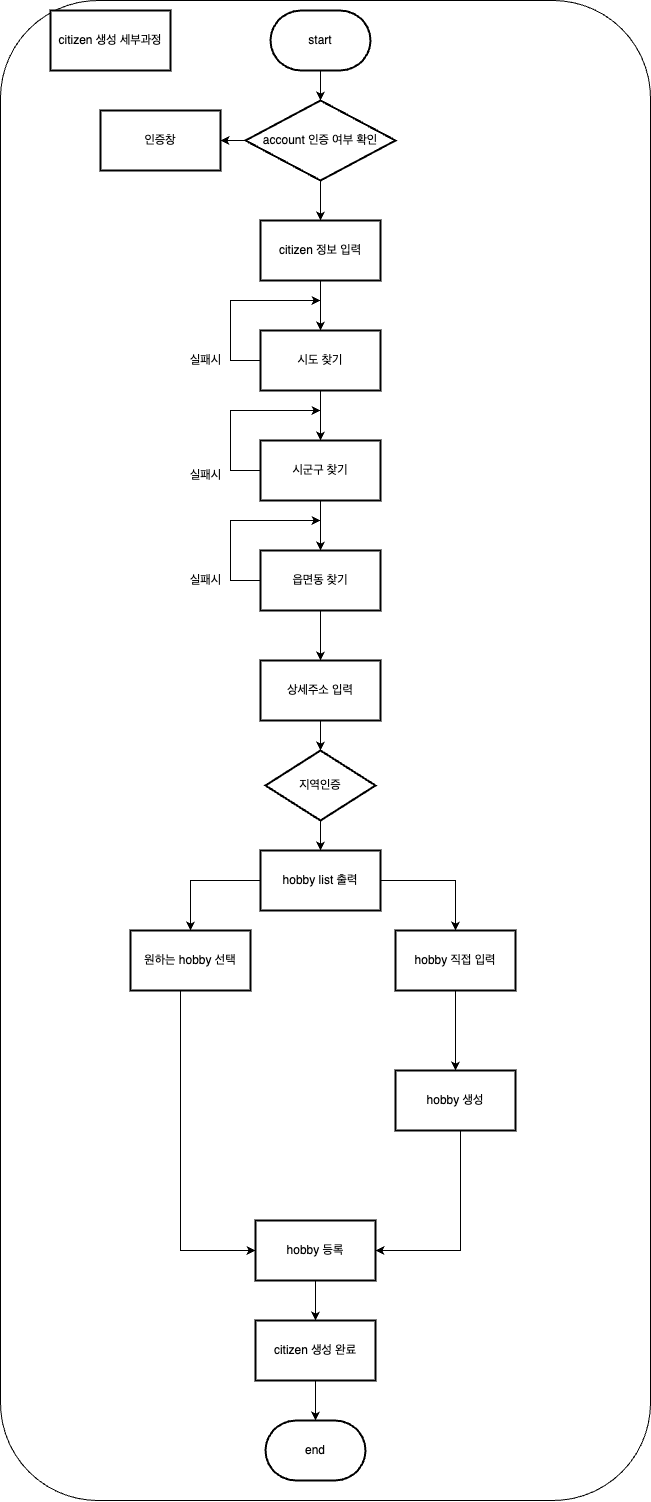

The diagram above was exported from draw.io. Its source (the exported page's mxGraphModel, read from the mxfile embedded in the PNG):
<mxGraphModel dx="2565" dy="1628" grid="1" gridSize="10" guides="1" tooltips="1" connect="1" arrows="1" fold="1" page="1" pageScale="1" pageWidth="827" pageHeight="1169" math="0" shadow="0">
  <root>
    <mxCell id="WIyWlLk6GJQsqaUBKTNV-0" />
    <mxCell id="WIyWlLk6GJQsqaUBKTNV-1" parent="WIyWlLk6GJQsqaUBKTNV-0" />
    <mxCell id="JaZaHEc-Jw7SZtrRPQw0-39" value="" style="rounded=1;whiteSpace=wrap;html=1;" vertex="1" parent="WIyWlLk6GJQsqaUBKTNV-1">
      <mxGeometry x="100" y="10" width="650" height="1500" as="geometry" />
    </mxCell>
    <mxCell id="JaZaHEc-Jw7SZtrRPQw0-0" value="citizen 생성 세부과정" style="whiteSpace=wrap;html=1;strokeWidth=2;" vertex="1" parent="WIyWlLk6GJQsqaUBKTNV-1">
      <mxGeometry x="150" y="20" width="120" height="60" as="geometry" />
    </mxCell>
    <mxCell id="JaZaHEc-Jw7SZtrRPQw0-1" value="" style="edgeStyle=orthogonalEdgeStyle;rounded=0;orthogonalLoop=1;jettySize=auto;html=1;" edge="1" parent="WIyWlLk6GJQsqaUBKTNV-1" source="JaZaHEc-Jw7SZtrRPQw0-2" target="JaZaHEc-Jw7SZtrRPQw0-5">
      <mxGeometry relative="1" as="geometry" />
    </mxCell>
    <mxCell id="JaZaHEc-Jw7SZtrRPQw0-2" value="start" style="strokeWidth=2;html=1;shape=mxgraph.flowchart.terminator;whiteSpace=wrap;" vertex="1" parent="WIyWlLk6GJQsqaUBKTNV-1">
      <mxGeometry x="370" y="20" width="100" height="60" as="geometry" />
    </mxCell>
    <mxCell id="JaZaHEc-Jw7SZtrRPQw0-3" value="" style="edgeStyle=orthogonalEdgeStyle;rounded=0;orthogonalLoop=1;jettySize=auto;html=1;" edge="1" parent="WIyWlLk6GJQsqaUBKTNV-1" source="JaZaHEc-Jw7SZtrRPQw0-5" target="JaZaHEc-Jw7SZtrRPQw0-7">
      <mxGeometry relative="1" as="geometry" />
    </mxCell>
    <mxCell id="JaZaHEc-Jw7SZtrRPQw0-4" value="" style="edgeStyle=orthogonalEdgeStyle;rounded=0;orthogonalLoop=1;jettySize=auto;html=1;" edge="1" parent="WIyWlLk6GJQsqaUBKTNV-1" source="JaZaHEc-Jw7SZtrRPQw0-5" target="JaZaHEc-Jw7SZtrRPQw0-22">
      <mxGeometry relative="1" as="geometry" />
    </mxCell>
    <mxCell id="JaZaHEc-Jw7SZtrRPQw0-5" value="account 인증 여부 확인" style="rhombus;whiteSpace=wrap;html=1;strokeWidth=2;" vertex="1" parent="WIyWlLk6GJQsqaUBKTNV-1">
      <mxGeometry x="345" y="110" width="150" height="80" as="geometry" />
    </mxCell>
    <mxCell id="JaZaHEc-Jw7SZtrRPQw0-6" value="" style="edgeStyle=orthogonalEdgeStyle;rounded=0;orthogonalLoop=1;jettySize=auto;html=1;" edge="1" parent="WIyWlLk6GJQsqaUBKTNV-1" source="JaZaHEc-Jw7SZtrRPQw0-7" target="JaZaHEc-Jw7SZtrRPQw0-11">
      <mxGeometry relative="1" as="geometry" />
    </mxCell>
    <mxCell id="JaZaHEc-Jw7SZtrRPQw0-7" value="citizen 정보 입력" style="whiteSpace=wrap;html=1;strokeWidth=2;" vertex="1" parent="WIyWlLk6GJQsqaUBKTNV-1">
      <mxGeometry x="360" y="230" width="120" height="60" as="geometry" />
    </mxCell>
    <mxCell id="JaZaHEc-Jw7SZtrRPQw0-8" value="" style="edgeStyle=orthogonalEdgeStyle;rounded=0;orthogonalLoop=1;jettySize=auto;html=1;" edge="1" parent="WIyWlLk6GJQsqaUBKTNV-1" source="JaZaHEc-Jw7SZtrRPQw0-11" target="JaZaHEc-Jw7SZtrRPQw0-13">
      <mxGeometry relative="1" as="geometry" />
    </mxCell>
    <mxCell id="JaZaHEc-Jw7SZtrRPQw0-9" value="" style="edgeStyle=orthogonalEdgeStyle;rounded=0;orthogonalLoop=1;jettySize=auto;html=1;exitX=0;exitY=0.5;exitDx=0;exitDy=0;" edge="1" parent="WIyWlLk6GJQsqaUBKTNV-1" source="JaZaHEc-Jw7SZtrRPQw0-13">
      <mxGeometry relative="1" as="geometry">
        <mxPoint x="420" y="420" as="targetPoint" />
        <Array as="points">
          <mxPoint x="330" y="480" />
          <mxPoint x="330" y="420" />
        </Array>
      </mxGeometry>
    </mxCell>
    <mxCell id="JaZaHEc-Jw7SZtrRPQw0-10" style="edgeStyle=orthogonalEdgeStyle;rounded=0;orthogonalLoop=1;jettySize=auto;html=1;" edge="1" parent="WIyWlLk6GJQsqaUBKTNV-1" source="JaZaHEc-Jw7SZtrRPQw0-11">
      <mxGeometry relative="1" as="geometry">
        <mxPoint x="420" y="310" as="targetPoint" />
        <Array as="points">
          <mxPoint x="330" y="370" />
          <mxPoint x="330" y="310" />
        </Array>
      </mxGeometry>
    </mxCell>
    <mxCell id="JaZaHEc-Jw7SZtrRPQw0-11" value="시도 찾기" style="whiteSpace=wrap;html=1;strokeWidth=2;" vertex="1" parent="WIyWlLk6GJQsqaUBKTNV-1">
      <mxGeometry x="360" y="340" width="120" height="60" as="geometry" />
    </mxCell>
    <mxCell id="JaZaHEc-Jw7SZtrRPQw0-12" value="" style="edgeStyle=orthogonalEdgeStyle;rounded=0;orthogonalLoop=1;jettySize=auto;html=1;" edge="1" parent="WIyWlLk6GJQsqaUBKTNV-1" source="JaZaHEc-Jw7SZtrRPQw0-13" target="JaZaHEc-Jw7SZtrRPQw0-16">
      <mxGeometry relative="1" as="geometry" />
    </mxCell>
    <mxCell id="JaZaHEc-Jw7SZtrRPQw0-13" value="시군구 찾기" style="whiteSpace=wrap;html=1;strokeWidth=2;" vertex="1" parent="WIyWlLk6GJQsqaUBKTNV-1">
      <mxGeometry x="360" y="450" width="120" height="60" as="geometry" />
    </mxCell>
    <mxCell id="JaZaHEc-Jw7SZtrRPQw0-14" value="" style="edgeStyle=orthogonalEdgeStyle;rounded=0;orthogonalLoop=1;jettySize=auto;html=1;" edge="1" parent="WIyWlLk6GJQsqaUBKTNV-1" source="JaZaHEc-Jw7SZtrRPQw0-16" target="JaZaHEc-Jw7SZtrRPQw0-18">
      <mxGeometry relative="1" as="geometry" />
    </mxCell>
    <mxCell id="JaZaHEc-Jw7SZtrRPQw0-15" style="edgeStyle=orthogonalEdgeStyle;rounded=0;orthogonalLoop=1;jettySize=auto;html=1;" edge="1" parent="WIyWlLk6GJQsqaUBKTNV-1" source="JaZaHEc-Jw7SZtrRPQw0-16">
      <mxGeometry relative="1" as="geometry">
        <mxPoint x="420" y="530" as="targetPoint" />
        <Array as="points">
          <mxPoint x="330" y="590" />
          <mxPoint x="330" y="530" />
        </Array>
      </mxGeometry>
    </mxCell>
    <mxCell id="JaZaHEc-Jw7SZtrRPQw0-16" value="읍면동 찾기" style="whiteSpace=wrap;html=1;strokeWidth=2;" vertex="1" parent="WIyWlLk6GJQsqaUBKTNV-1">
      <mxGeometry x="360" y="560" width="120" height="60" as="geometry" />
    </mxCell>
    <mxCell id="JaZaHEc-Jw7SZtrRPQw0-17" value="" style="edgeStyle=orthogonalEdgeStyle;rounded=0;orthogonalLoop=1;jettySize=auto;html=1;" edge="1" parent="WIyWlLk6GJQsqaUBKTNV-1" source="JaZaHEc-Jw7SZtrRPQw0-18" target="JaZaHEc-Jw7SZtrRPQw0-24">
      <mxGeometry relative="1" as="geometry" />
    </mxCell>
    <mxCell id="JaZaHEc-Jw7SZtrRPQw0-18" value="상세주소 입력" style="whiteSpace=wrap;html=1;strokeWidth=2;" vertex="1" parent="WIyWlLk6GJQsqaUBKTNV-1">
      <mxGeometry x="360" y="670" width="120" height="60" as="geometry" />
    </mxCell>
    <mxCell id="JaZaHEc-Jw7SZtrRPQw0-19" value="실패시" style="text;html=1;align=center;verticalAlign=middle;resizable=0;points=[];autosize=1;strokeColor=none;fillColor=none;" vertex="1" parent="WIyWlLk6GJQsqaUBKTNV-1">
      <mxGeometry x="280" y="355" width="50" height="30" as="geometry" />
    </mxCell>
    <mxCell id="JaZaHEc-Jw7SZtrRPQw0-20" value="실패시" style="text;html=1;align=center;verticalAlign=middle;resizable=0;points=[];autosize=1;strokeColor=none;fillColor=none;" vertex="1" parent="WIyWlLk6GJQsqaUBKTNV-1">
      <mxGeometry x="280" y="470" width="50" height="30" as="geometry" />
    </mxCell>
    <mxCell id="JaZaHEc-Jw7SZtrRPQw0-21" value="실패시" style="text;html=1;align=center;verticalAlign=middle;resizable=0;points=[];autosize=1;strokeColor=none;fillColor=none;" vertex="1" parent="WIyWlLk6GJQsqaUBKTNV-1">
      <mxGeometry x="280" y="575" width="50" height="30" as="geometry" />
    </mxCell>
    <mxCell id="JaZaHEc-Jw7SZtrRPQw0-22" value="인증창" style="whiteSpace=wrap;html=1;strokeWidth=2;" vertex="1" parent="WIyWlLk6GJQsqaUBKTNV-1">
      <mxGeometry x="200" y="120" width="120" height="60" as="geometry" />
    </mxCell>
    <mxCell id="JaZaHEc-Jw7SZtrRPQw0-23" value="" style="edgeStyle=orthogonalEdgeStyle;rounded=0;orthogonalLoop=1;jettySize=auto;html=1;" edge="1" parent="WIyWlLk6GJQsqaUBKTNV-1" source="JaZaHEc-Jw7SZtrRPQw0-24" target="JaZaHEc-Jw7SZtrRPQw0-27">
      <mxGeometry relative="1" as="geometry" />
    </mxCell>
    <mxCell id="JaZaHEc-Jw7SZtrRPQw0-24" value="지역인증" style="rhombus;whiteSpace=wrap;html=1;strokeWidth=2;" vertex="1" parent="WIyWlLk6GJQsqaUBKTNV-1">
      <mxGeometry x="365" y="760" width="110" height="70" as="geometry" />
    </mxCell>
    <mxCell id="JaZaHEc-Jw7SZtrRPQw0-25" value="" style="edgeStyle=orthogonalEdgeStyle;rounded=0;orthogonalLoop=1;jettySize=auto;html=1;" edge="1" parent="WIyWlLk6GJQsqaUBKTNV-1" source="JaZaHEc-Jw7SZtrRPQw0-27" target="JaZaHEc-Jw7SZtrRPQw0-29">
      <mxGeometry relative="1" as="geometry" />
    </mxCell>
    <mxCell id="JaZaHEc-Jw7SZtrRPQw0-26" value="" style="edgeStyle=orthogonalEdgeStyle;rounded=0;orthogonalLoop=1;jettySize=auto;html=1;" edge="1" parent="WIyWlLk6GJQsqaUBKTNV-1" source="JaZaHEc-Jw7SZtrRPQw0-27" target="JaZaHEc-Jw7SZtrRPQw0-31">
      <mxGeometry relative="1" as="geometry" />
    </mxCell>
    <mxCell id="JaZaHEc-Jw7SZtrRPQw0-27" value="hobby list 출력" style="whiteSpace=wrap;html=1;strokeWidth=2;" vertex="1" parent="WIyWlLk6GJQsqaUBKTNV-1">
      <mxGeometry x="360" y="860" width="120" height="60" as="geometry" />
    </mxCell>
    <mxCell id="JaZaHEc-Jw7SZtrRPQw0-28" value="" style="edgeStyle=orthogonalEdgeStyle;rounded=0;orthogonalLoop=1;jettySize=auto;html=1;" edge="1" parent="WIyWlLk6GJQsqaUBKTNV-1" source="JaZaHEc-Jw7SZtrRPQw0-29" target="JaZaHEc-Jw7SZtrRPQw0-35">
      <mxGeometry relative="1" as="geometry">
        <Array as="points">
          <mxPoint x="280" y="1260" />
        </Array>
      </mxGeometry>
    </mxCell>
    <mxCell id="JaZaHEc-Jw7SZtrRPQw0-29" value="원하는 hobby 선택" style="whiteSpace=wrap;html=1;strokeWidth=2;" vertex="1" parent="WIyWlLk6GJQsqaUBKTNV-1">
      <mxGeometry x="230" y="940" width="120" height="60" as="geometry" />
    </mxCell>
    <mxCell id="JaZaHEc-Jw7SZtrRPQw0-30" value="" style="edgeStyle=orthogonalEdgeStyle;rounded=0;orthogonalLoop=1;jettySize=auto;html=1;" edge="1" parent="WIyWlLk6GJQsqaUBKTNV-1" source="JaZaHEc-Jw7SZtrRPQw0-31" target="JaZaHEc-Jw7SZtrRPQw0-33">
      <mxGeometry relative="1" as="geometry" />
    </mxCell>
    <mxCell id="JaZaHEc-Jw7SZtrRPQw0-31" value="hobby 직접 입력" style="whiteSpace=wrap;html=1;strokeWidth=2;" vertex="1" parent="WIyWlLk6GJQsqaUBKTNV-1">
      <mxGeometry x="495" y="940" width="120" height="60" as="geometry" />
    </mxCell>
    <mxCell id="JaZaHEc-Jw7SZtrRPQw0-32" value="" style="edgeStyle=orthogonalEdgeStyle;rounded=0;orthogonalLoop=1;jettySize=auto;html=1;" edge="1" parent="WIyWlLk6GJQsqaUBKTNV-1" source="JaZaHEc-Jw7SZtrRPQw0-33" target="JaZaHEc-Jw7SZtrRPQw0-35">
      <mxGeometry relative="1" as="geometry">
        <mxPoint x="290" y="1260" as="targetPoint" />
        <Array as="points">
          <mxPoint x="560" y="1260" />
        </Array>
      </mxGeometry>
    </mxCell>
    <mxCell id="JaZaHEc-Jw7SZtrRPQw0-33" value="hobby 생성" style="whiteSpace=wrap;html=1;strokeWidth=2;" vertex="1" parent="WIyWlLk6GJQsqaUBKTNV-1">
      <mxGeometry x="495" y="1080" width="120" height="60" as="geometry" />
    </mxCell>
    <mxCell id="JaZaHEc-Jw7SZtrRPQw0-34" value="" style="edgeStyle=orthogonalEdgeStyle;rounded=0;orthogonalLoop=1;jettySize=auto;html=1;" edge="1" parent="WIyWlLk6GJQsqaUBKTNV-1" source="JaZaHEc-Jw7SZtrRPQw0-35" target="JaZaHEc-Jw7SZtrRPQw0-37">
      <mxGeometry relative="1" as="geometry" />
    </mxCell>
    <mxCell id="JaZaHEc-Jw7SZtrRPQw0-35" value="hobby 등록" style="whiteSpace=wrap;html=1;strokeWidth=2;" vertex="1" parent="WIyWlLk6GJQsqaUBKTNV-1">
      <mxGeometry x="355" y="1230" width="120" height="60" as="geometry" />
    </mxCell>
    <mxCell id="JaZaHEc-Jw7SZtrRPQw0-36" value="" style="edgeStyle=orthogonalEdgeStyle;rounded=0;orthogonalLoop=1;jettySize=auto;html=1;" edge="1" parent="WIyWlLk6GJQsqaUBKTNV-1" source="JaZaHEc-Jw7SZtrRPQw0-37" target="JaZaHEc-Jw7SZtrRPQw0-38">
      <mxGeometry relative="1" as="geometry" />
    </mxCell>
    <mxCell id="JaZaHEc-Jw7SZtrRPQw0-37" value="citizen 생성 완료" style="whiteSpace=wrap;html=1;strokeWidth=2;" vertex="1" parent="WIyWlLk6GJQsqaUBKTNV-1">
      <mxGeometry x="355" y="1330" width="120" height="60" as="geometry" />
    </mxCell>
    <mxCell id="JaZaHEc-Jw7SZtrRPQw0-38" value="end" style="strokeWidth=2;html=1;shape=mxgraph.flowchart.terminator;whiteSpace=wrap;" vertex="1" parent="WIyWlLk6GJQsqaUBKTNV-1">
      <mxGeometry x="365" y="1430" width="100" height="60" as="geometry" />
    </mxCell>
  </root>
</mxGraphModel>